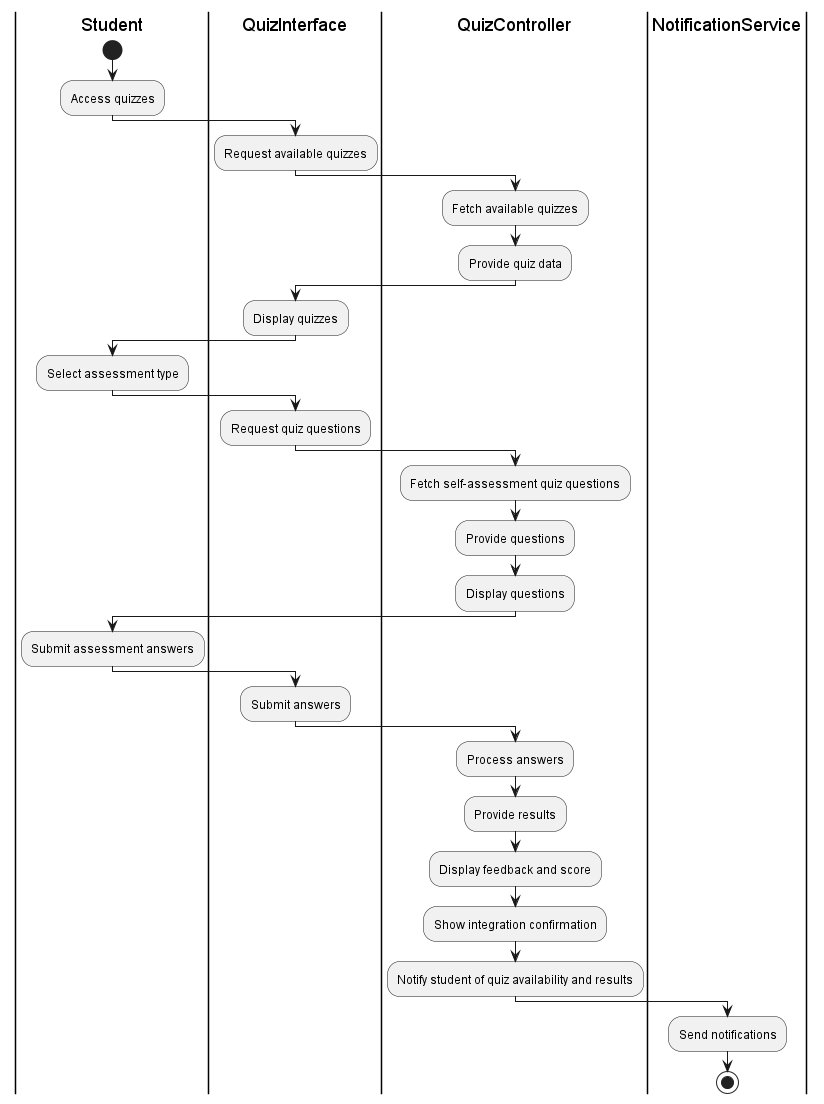

The diagram above was rendered by PlantUML. Its source (embedded in the PNG):
@startuml
|Student|
start
:Access quizzes;

|QuizInterface|
:Request available quizzes;

|QuizController|
:Fetch available quizzes;
:Provide quiz data;

|QuizInterface|
:Display quizzes;

|Student|
:Select assessment type;

|QuizInterface|
:Request quiz questions;

|QuizController|
:Fetch self-assessment quiz questions;
:Provide questions;

|QuizController|
:Display questions;

|Student|
:Submit assessment answers;

|QuizInterface|
:Submit answers;

|QuizController|
:Process answers;
:Provide results;

|QuizController|
:Display feedback and score;

|QuizController|
:Show integration confirmation;


|QuizController|
:Notify student of quiz availability and results;

|NotificationService|
:Send notifications;

stop
@enduml